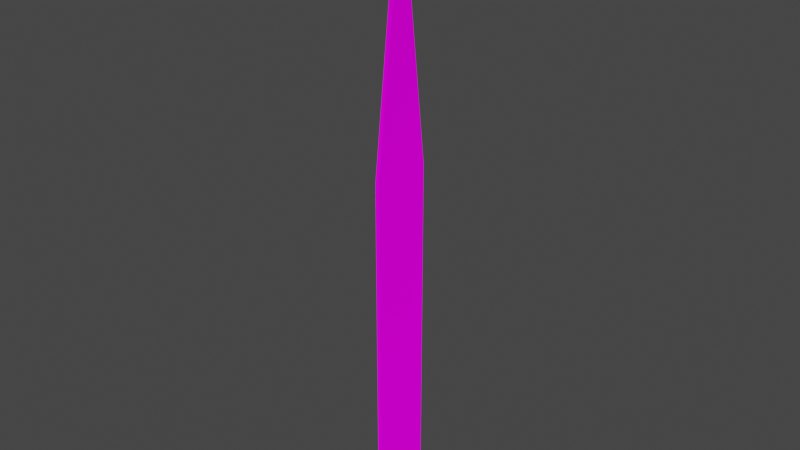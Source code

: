 # Source: GrassBlade.blend  (saved by Blender 3.2.14; exported with 4.5.12 LTS)
import bpy
from mathutils import Matrix  # noqa: F401  (used for matrix-valued properties, if any)

bpy.ops.wm.read_factory_settings(use_empty=True)
scene = bpy.context.scene
scene.name = 'Scene'

# ---- collections
col_collection = bpy.data.collections.new('Collection'); scene.collection.children.link(col_collection)

# ---- images (referenced by path relative to the original .blend; pixels are not part of the script)
import os
ASSET_DIR = os.environ.get("B2B_ASSET_DIR", "")  # directory of the original .blend (textures are referenced by path, not embedded)
HERE = os.path.dirname(os.path.abspath(__file__))  # packed textures are extracted next to this script under _unpacked/

def load_image(name, relpath, width, height, colorspace="sRGB"):
    """Load a texture the original file referenced (path relative to the .blend, or extracted next to this script)."""
    p = next((c for c in (os.path.join(HERE, relpath), os.path.join(ASSET_DIR, relpath)) if relpath and os.path.exists(c)), "")
    if p:
        img = bpy.data.images.load(p, check_existing=True)
        img.name = name
    else:  # same state as the original file: an image datablock whose file is absent (Cycles renders it pink)
        img = bpy.data.images.new(name, width, height)
        img.source = "FILE"
        img.filepath = "//" + (relpath or name)
    img.colorspace_settings.name = colorspace
    return img
img_colorsheet_png = load_image('ColorSheet.png', 'Textures/ColorSheet.png', 1024, 1024, 'sRGB')

# ---- materials (node trees are filled in below, after node groups)
mat_basematerial = bpy.data.materials.new('BaseMaterial')
mat_basematerial.use_transparent_shadow = False

# ---- material node trees
mat_basematerial.use_nodes = True; mat_basematerial.node_tree.nodes.clear()
_N = mat_basematerial.node_tree.nodes; _L = mat_basematerial.node_tree.links
n0 = _N.new('ShaderNodeOutputMaterial'); n0.name = 'Material Output'; n0.location = (300, 300)
n1 = _N.new('ShaderNodeBsdfDiffuse'); n1.name = 'Diffuse BSDF'; n1.location = (10, 300)
n1.inputs[1].default_value = 0.5
n2 = _N.new('ShaderNodeTexImage'); n2.name = 'Image Texture'; n2.location = (-280, 260)
n2.image = img_colorsheet_png
_L.new(n1.outputs[0], n0.inputs[0])
_L.new(n2.outputs[0], n1.inputs[0])
n0.is_active_output = True

# ---- world
world_world = bpy.data.worlds.new('World'); scene.world = world_world
world_world.use_nodes = True; world_world.node_tree.nodes.clear()
_N = world_world.node_tree.nodes; _L = world_world.node_tree.links
n0 = _N.new('ShaderNodeOutputWorld'); n0.name = 'World Output'; n0.location = (300, 300)
n1 = _N.new('ShaderNodeBackground'); n1.name = 'Background'; n1.location = (10, 300)
n1.inputs[0].default_value = (0.05088, 0.05088, 0.05088, 1.0)
_L.new(n1.outputs[0], n0.inputs[0])
n0.is_active_output = True
world_world.color = (0.05088, 0.05088, 0.05088)
world_world.use_sun_shadow = False
world_world.sun_shadow_jitter_overblur = 0.0

# ---- meshes
me_cube = bpy.data.meshes.new('Cube')
me_cube.from_pydata([(-0.01941, 0.3065, 1.0), (-0.01941, 0.3065, -1.0), (-0.01941, -0.3065, 1.0), (-0.01941, -0.3065, -1.0), (0.01941, 0.3065, 1.0), (0.01941, 0.3065, -1.0), (0.01941, -0.3065, 1.0), (0.01941, -0.3065, -1.0), (0.01941, 0.0, -1.0), (-0.01941, 0.0, 1.0), (0.01941, 0.0, 1.0), (-0.01941, 0.0, -1.0), (-0.01941, -0.3065, 2.558), (0.01941, -0.3065, 2.558), (-0.01941, 0.0, 5.117), (0.01941, 0.0, 5.117), (0.01941, 0.3065, 2.558), (-0.01941, 0.3065, 2.558)], [], [(2, 12, 14, 9), (3, 7, 6, 2), (8, 5, 4, 10), (8, 7, 3, 11), (11, 3, 2, 9), (5, 1, 0, 4), (1, 11, 9, 0), (5, 8, 11, 1), (7, 8, 10, 6), (4, 16, 15, 10), (14, 12, 13, 15), (17, 14, 15, 16), (10, 15, 13, 6), (0, 17, 16, 4), (6, 13, 12, 2), (9, 14, 17, 0)])
_uv = me_cube.uv_layers.new(name='UVMap')
_uv.uv.foreach_set('vector', [0.05863, 0.8024, 0.05863, 0.8024, 0.05863, 0.8024, 0.05863, 0.8024, 0.05863, 0.8024, 0.05863, 0.8024, 0.05863, 0.8024, 0.05863, 0.8024, 0.05863, 0.8024, 0.05863, 0.8024, 0.05863, 0.8024, 0.05863, 0.8024, 0.05863, 0.8024, 0.05863, 0.8024, 0.05863, 0.8024, 0.05863, 0.8024, 0.05863, 0.8024, 0.05863, 0.8024, 0.05863, 0.8024, 0.05863, 0.8024, 0.05863, 0.8024, 0.05863, 0.8024, 0.05863, 0.8024, 0.05863, 0.8024, 0.05863, 0.8024, 0.05863, 0.8024, 0.05863, 0.8024, 0.05863, 0.8024, 0.05863, 0.8024, 0.05863, 0.8024, 0.05863, 0.8024, 0.05863, 0.8024, 0.05863, 0.8024, 0.05863, 0.8024, 0.05863, 0.8024, 0.05863, 0.8024, 0.05863, 0.8024, 0.05863, 0.8024, 0.05863, 0.8024, 0.05863, 0.8024, 0.05863, 0.8024, 0.05863, 0.8024, 0.05863, 0.8024, 0.05863, 0.8024, 0.05863, 0.8024, 0.05863, 0.8024, 0.05863, 0.8024, 0.05863, 0.8024, 0.05863, 0.8024, 0.05863, 0.8024, 0.05863, 0.8024, 0.05863, 0.8024, 0.05863, 0.8024, 0.05863, 0.8024, 0.05863, 0.8024, 0.05863, 0.8024, 0.05863, 0.8024, 0.05863, 0.8024, 0.05863, 0.8024, 0.05863, 0.8024, 0.05863, 0.8024, 0.05863, 0.8024, 0.05863, 0.8024, 0.05863, 0.8024])
me_cube.materials.append(mat_basematerial)
me_cube.use_mirror_vertex_groups = False
me_cube.update()

# ---- objects
ob_grassblade = bpy.data.objects.new('GrassBlade', me_cube)

# ---- transforms, parenting, visibility, modifiers, constraints
ob_grassblade.location = (0.0, 0.0, 0.0)
ob_grassblade.lock_rotations_4d = False
ob_grassblade.empty_display_type = 'ARROWS'
ob_grassblade.lineart.crease_threshold = 0.0

# ---- collection membership
col_collection.objects.link(ob_grassblade)

# ---- scene / render settings (as saved in the file)
scene.frame_start = 1; scene.frame_end = 250; scene.frame_set(1)
scene.render.engine = 'BLENDER_EEVEE_NEXT'
scene.cycles.sampling_pattern = 'TABULATED_SOBOL'
scene.cycles.use_light_tree = False
scene.view_settings.view_transform = 'Filmic'
bpy.context.view_layer.update()

# ---- added for rendering (the .blend has no active camera and no usable light): camera, sun
cam_auto = bpy.data.cameras.new('AutoCamera')
cam_auto.lens = 50.0
cam_auto.sensor_width = 36.0
cam_auto.clip_end = 1000.0
ob_auto_camera = bpy.data.objects.new('AutoCamera', cam_auto)
scene.collection.objects.link(ob_auto_camera)
ob_auto_camera.location = (5.68779, -6.82535, 6.60859)
ob_auto_camera.rotation_euler = (1.09748, -7.21219e-08, 0.694738)
scene.camera = ob_auto_camera
light_auto_sun = bpy.data.lights.new('AutoSun', 'SUN')
light_auto_sun.energy = 3.0
light_auto_sun.angle = 0.0523599
ob_auto_sun = bpy.data.objects.new('AutoSun', light_auto_sun)
scene.collection.objects.link(ob_auto_sun)
ob_auto_sun.rotation_euler = (0.872665, 0.174533, 0.523599)
bpy.context.view_layer.update()
